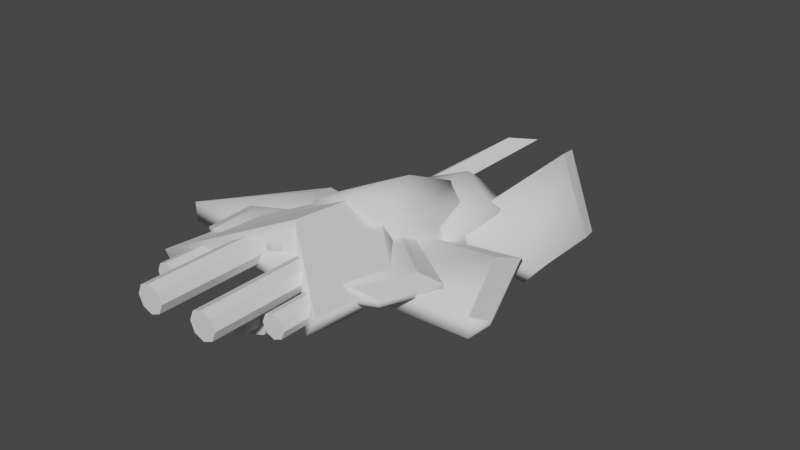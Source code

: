 # Source: starshipOmega.blend  (saved by Blender 2.80.55; exported with 4.5.12 LTS)
import bpy
from mathutils import Matrix  # noqa: F401  (used for matrix-valued properties, if any)

bpy.ops.wm.read_factory_settings(use_empty=True)
scene = bpy.context.scene
scene.name = 'Scene'

# ---- collections
col_collection = bpy.data.collections.new('Collection'); scene.collection.children.link(col_collection)

# ---- world
world_world = bpy.data.worlds.new('World'); scene.world = world_world
world_world.use_nodes = True; world_world.node_tree.nodes.clear()
_N = world_world.node_tree.nodes; _L = world_world.node_tree.links
n0 = _N.new('ShaderNodeOutputWorld'); n0.name = 'World Output'; n0.location = (300, 300)
n1 = _N.new('ShaderNodeBackground'); n1.name = 'Background'; n1.location = (10, 300)
n1.inputs[0].default_value = (0.05088, 0.05088, 0.05088, 1.0)
_L.new(n1.outputs[0], n0.inputs[0])
n0.is_active_output = True
world_world.color = (0.05088, 0.05088, 0.05088)
world_world.use_sun_shadow = False
world_world.sun_shadow_jitter_overblur = 0.0

# ---- meshes
me_cube_001 = bpy.data.meshes.new('Cube.001')
me_cube_001.from_pydata([(0.0, -1.165, -0.6499), (0.0, -1.176, 0.3062), (0.0, 0.9535, -0.636), (0.0, 1.042, 0.279), (1.129, -1.167, -0.6553), (1.148, -0.5733, -0.03964), (1.18, 0.8071, -0.6381), (1.179, 0.986, -0.02495), (0.0, 0.4036, -1.029), (0.0, 0.9076, 0.9337), (0.0, 2.932, -0.8496), (0.0, 2.86, 1.13), (0.7737, 0.3104, -1.029), (0.8551, 1.615, 0.657), (0.7781, 3.018, -0.8145), (0.7848, 2.96, 0.9193), (0.0, 1.625, -0.1666), (0.0, 1.484, 0.1481), (0.0, 4.895, 0.2032), (0.0, 4.879, 0.5316), (2.153, 3.3, 0.09871), (2.154, 3.299, 0.4305), (1.801, 4.722, 0.2704), (1.802, 4.718, 0.6027), (0.0, 1.355, -0.5689), (0.0, 1.346, -0.1225), (0.5423, 3.749, -0.2725), (0.5441, 3.741, 0.1814), (3.63, 3.682, 0.2149), (3.628, 3.669, -0.2512), (2.439, 0.9146, -0.5167), (2.415, 1.141, -0.07846), (0.0, 0.9245, -1.111), (0.0, 0.7651, 0.75), (0.0, 4.464, -0.8186), (0.0, 4.475, 0.9988), (0.5105, 0.9275, -1.071), (0.6286, 0.9303, 0.255), (0.5985, 4.379, -0.812), (0.6024, 4.368, 0.6708), (2.028, -3.414, -1.451), (0.5071, -4.81, -0.241), (2.172, -0.3585, -1.435), (0.6142, 0.693, -0.3578), (0.8996, 0.6459, -0.1133), (2.395, -0.4368, -1.118), (2.311, -2.644, -1.201), (0.7925, -3.93, 0.01348), (0.0, -2.126, -0.6028), (0.0, -2.128, -0.4151), (0.994, -1.568, -0.5054), (0.9928, -1.566, -0.6303), (0.0, -0.4562, -0.8472), (0.0, -0.7665, 0.1983), (0.5963, -0.2993, 0.05709), (0.5208, -0.5217, -0.8569), (0.0, 0.9686, -0.3215), (0.0, 0.9702, -0.4095), (3.802, 3.248, -0.01488), (3.801, 3.246, -0.1066), (2.635, 0.4654, -0.3665), (2.634, 0.5303, -0.2859), (0.0, 1.42, -0.1793), (0.0, 1.095, -0.06149), (2.25, 4.51, 0.3976), (2.25, 4.508, 0.2557), (2.599, 3.063, 0.08017), (2.599, 3.064, 0.2205), (0.0, 1.266, -0.03204), (0.0, 4.123, 0.2963), (1.696, 3.008, -0.2427), (1.681, 5.8, 0.02371), (0.0, 1.973, 0.9827), (0.0, 4.292, 1.202), (1.975, 5.839, 0.5333), (1.981, 3.792, 0.3756), (0.0, 2.918, -0.4757), (0.7794, 3.008, -0.4871), (1.066, 0.4917, -0.7205), (0.0, -0.8252, -0.6526), (0.4397, -0.8288, -0.6867), (0.0, 0.4182, -0.7613), (0.0, 4.476, -0.5088), (0.5992, 4.377, -0.5489), (0.8593, 0.4282, -0.8507)], [], [(2, 3, 7, 6), (6, 7, 5, 4), (5, 1, 49, 50), (2, 6, 4, 0), (7, 3, 1, 5), (76, 11, 15, 77), (77, 15, 13, 78), (8, 12, 55, 52), (10, 14, 12, 8), (15, 11, 9, 13), (18, 19, 23, 22), (21, 17, 63, 67), (22, 23, 64, 65), (18, 22, 20, 16), (23, 19, 17, 21), (26, 24, 25, 27), (25, 24, 57, 56), (30, 29, 59, 60), (24, 26, 29, 30), (27, 25, 31, 28), (26, 27, 28, 29), (82, 35, 39, 83), (83, 39, 37, 84), (84, 37, 33, 81), (34, 38, 36, 32), (39, 35, 33, 37), (42, 40, 41, 43), (45, 44, 47, 46), (41, 40, 46, 47), (40, 42, 45, 46), (43, 41, 47, 44), (42, 43, 44, 45), (51, 50, 49, 48), (4, 5, 50, 51), (0, 4, 51, 48), (80, 54, 53, 79), (13, 9, 53, 54), (78, 13, 54, 80), (59, 58, 61, 60), (56, 57, 60, 61), (24, 30, 60, 57), (28, 31, 61, 58), (29, 28, 58, 59), (31, 25, 56, 61), (65, 64, 67, 66), (66, 67, 63, 62), (20, 22, 65, 66), (16, 20, 66, 62), (23, 21, 67, 64), (71, 70, 68, 69), (74, 73, 72, 75), (70, 71, 74, 75), (68, 70, 75, 72), (71, 69, 73, 74), (12, 78, 80, 55), (55, 80, 79, 52), (14, 77, 78, 12), (10, 76, 77, 14), (36, 84, 81, 32), (38, 83, 84, 36), (34, 82, 83, 38)])
me_cube_001.polygons.foreach_set('use_smooth', [1, 1, 1, 1, 1, 1, 1, 1, 1, 1, 1, 0, 1, 1, 1, 1, 1, 1, 1, 1, 1, 1, 1, 1, 1, 1, 1, 1, 0, 1, 0, 1, 1, 1, 1, 1, 1, 1, 1, 1, 1, 0, 1, 0, 1, 1, 1, 1, 0, 1, 0, 1, 1, 1, 1, 1, 1, 1, 1, 1, 1])
_uv = me_cube_001.uv_layers.new(name='UVMap')
_uv.uv.foreach_set('vector', [0.7396, 0.3649, 0.6706, 0.3658, 0.6931, 0.2787, 0.7396, 0.2768, 0.3184, 0.9254, 0.2836, 0.9426, 0.2614, 0.83, 0.2907, 0.7827, 0.09286, 0.7661, 0.003144, 0.7209, 0.02141, 0.6435, 0.09391, 0.6877, 0.2573, 0.9223, 0.1771, 0.9139, 0.1793, 0.7678, 0.2561, 0.7656, 0.09391, 0.8805, 0.002735, 0.8829, 0.003144, 0.7209, 0.09286, 0.7661, 0.6181, 0.3062, 0.6181, 0.4249, 0.5606, 0.4101, 0.561, 0.3061, 0.8331, 0.7241, 0.746, 0.7185, 0.7475, 0.5299, 0.8229, 0.5433, 0.9813, 0.5295, 0.9287, 0.5251, 0.9499, 0.4633, 0.9857, 0.4665, 0.9914, 0.7169, 0.9398, 0.726, 0.9287, 0.5251, 0.9813, 0.5295, 0.9248, 0.7364, 0.8636, 0.7314, 0.8587, 0.5478, 0.9208, 0.5451, 0.4992, 0.9061, 0.4746, 0.9054, 0.472, 0.7715, 0.4969, 0.7721, 0.4495, 0.5538, 0.6008, 0.6924, 0.5968, 0.7233, 0.4134, 0.573, 0.4969, 0.7721, 0.472, 0.7715, 0.4885, 0.7369, 0.4992, 0.7371, 0.7381, 0.2664, 0.6185, 0.2515, 0.5941, 0.1451, 0.7377, 0.02299, 0.4748, 0.4485, 0.6008, 0.4397, 0.6008, 0.6924, 0.4495, 0.5538, 0.1958, 0.4709, 0.2018, 0.6519, 0.1875, 0.6535, 0.1813, 0.4724, 0.1875, 0.6535, 0.2018, 0.6519, 0.2019, 0.6802, 0.1991, 0.6805, 0.4392, 0.7649, 0.4392, 0.9855, 0.4142, 0.9613, 0.4125, 0.7394, 0.2018, 0.6519, 0.1958, 0.4709, 0.4012, 0.434, 0.3682, 0.6503, 0.2443, 0.05132, 0.2443, 0.2345, 0.07544, 0.2117, 0.03046, 0.007674, 0.4047, 0.9224, 0.3706, 0.9219, 0.3697, 0.6948, 0.4047, 0.6951, 0.6672, 0.3012, 0.6672, 0.4127, 0.6212, 0.3884, 0.6216, 0.2982, 0.8596, 0.008652, 0.9351, 0.009051, 0.9351, 0.26, 0.8802, 0.2941, 0.8378, 0.009797, 0.8036, 0.06456, 0.746, 0.06559, 0.7751, 0.01792, 0.11, 0.6453, 0.1502, 0.6518, 0.1443, 0.908, 0.1109, 0.9083, 0.8378, 0.3185, 0.7894, 0.3364, 0.746, 0.06559, 0.8036, 0.06456, 0.4121, 0.3437, 0.4152, 0.1173, 0.5546, 0.0122, 0.5546, 0.419, 0.2561, 0.09323, 0.3892, 0.01207, 0.3912, 0.346, 0.2558, 0.256, 0.4034, 0.4146, 0.2681, 0.3164, 0.2558, 0.256, 0.3912, 0.346, 0.4703, 0.7386, 0.4703, 0.964, 0.441, 0.9592, 0.4445, 0.7967, 0.4034, 0.01272, 0.4034, 0.4146, 0.3912, 0.346, 0.3892, 0.01207, 0.5302, 0.7379, 0.5302, 0.8869, 0.503, 0.8789, 0.5009, 0.7363, 0.2885, 0.752, 0.2807, 0.7527, 0.3068, 0.6965, 0.3184, 0.6953, 0.2907, 0.7827, 0.2614, 0.83, 0.2807, 0.7527, 0.2885, 0.752, 0.2561, 0.7656, 0.1793, 0.7678, 0.1892, 0.7381, 0.2573, 0.6947, 0.9248, 0.4401, 0.92, 0.4878, 0.8742, 0.4896, 0.8927, 0.4406, 0.9208, 0.5451, 0.8587, 0.5478, 0.8742, 0.4896, 0.92, 0.4878, 0.8229, 0.5433, 0.7475, 0.5299, 0.791, 0.479, 0.841, 0.4398, 0.4142, 0.9613, 0.4087, 0.9626, 0.4091, 0.745, 0.4125, 0.7394, 0.2344, 0.263, 0.2321, 0.2635, 0.04423, 0.2589, 0.04718, 0.2537, 0.2018, 0.6519, 0.3682, 0.6503, 0.3825, 0.6805, 0.2019, 0.6802, 0.03046, 0.007674, 0.07544, 0.2117, 0.04718, 0.2537, 0.007115, 0.03786, 0.4392, 0.9855, 0.4114, 0.9924, 0.4087, 0.9626, 0.4142, 0.9613, 0.07544, 0.2117, 0.2443, 0.2345, 0.2344, 0.263, 0.04718, 0.2537, 0.9982, 0.2988, 0.9902, 0.3021, 0.9396, 0.2126, 0.9476, 0.2094, 0.9476, 0.2094, 0.9396, 0.2126, 0.9806, 0.008798, 0.9982, 0.02746, 0.5941, 0.1451, 0.6185, 0.2515, 0.5883, 0.235, 0.5641, 0.1269, 0.7377, 0.02299, 0.5941, 0.1451, 0.5641, 0.1269, 0.7381, 0.00776, 0.4748, 0.4485, 0.4495, 0.5538, 0.4134, 0.573, 0.4386, 0.4656, 0.7389, 0.4412, 0.7389, 0.6487, 0.611, 0.7742, 0.6103, 0.5615, 0.1646, 0.626, 0.004794, 0.517, 0.00533, 0.3449, 0.1646, 0.4745, 0.3672, 0.6942, 0.3672, 0.8981, 0.3236, 0.9037, 0.3214, 0.7541, 0.02852, 0.2815, 0.1578, 0.4095, 0.1646, 0.4745, 0.00533, 0.3449, 0.1921, 0.4051, 0.1713, 0.2989, 0.2355, 0.2753, 0.2355, 0.4128, 0.8534, 0.5274, 0.8229, 0.5433, 0.841, 0.4398, 0.8495, 0.4634, 0.9499, 0.4633, 0.9604, 0.4408, 0.9914, 0.4398, 0.9857, 0.4665, 0.8534, 0.7254, 0.8331, 0.7241, 0.8229, 0.5433, 0.8534, 0.5274, 0.6181, 0.2786, 0.6181, 0.3062, 0.561, 0.3061, 0.5611, 0.2819, 0.1443, 0.908, 0.1597, 0.944, 0.09848, 0.944, 0.1109, 0.9083, 0.8433, 0.008566, 0.8596, 0.008652, 0.8802, 0.2941, 0.8483, 0.2619, 0.6671, 0.2782, 0.6672, 0.3012, 0.6216, 0.2982, 0.6216, 0.2787])
me_cube_001.use_remesh_preserve_volume = False
me_cube_001.use_remesh_preserve_attributes = False
me_cube_001.use_mirror_vertex_groups = False
me_cube_001.update()
me_cube_003 = bpy.data.meshes.new('Cube.003')
me_cube_003.from_pydata([(1.397, 6.28, 0.6287), (1.397, 4.874, 0.6287), (1.581, 6.28, 0.5526), (1.581, 4.874, 0.5526), (1.657, 6.28, 0.3689), (1.657, 4.874, 0.3689), (1.581, 6.28, 0.1852), (1.581, 4.874, 0.1852), (1.397, 6.28, 0.109), (1.397, 4.874, 0.109), (1.213, 6.28, 0.1852), (1.213, 4.874, 0.1852), (1.137, 6.28, 0.3689), (1.137, 4.874, 0.3689), (1.213, 6.28, 0.5526), (1.213, 4.874, 0.5526), (0.6878, 7.234, 0.8684), (0.6878, 4.672, 0.8684), (0.9079, 7.234, 0.7772), (0.9079, 4.672, 0.7772), (0.9991, 7.234, 0.5571), (0.9991, 4.672, 0.5571), (0.9079, 7.234, 0.337), (0.9079, 4.672, 0.337), (0.6878, 7.234, 0.2458), (0.6878, 4.672, 0.2458), (0.4676, 7.234, 0.337), (0.4676, 4.672, 0.337), (0.3764, 7.234, 0.5571), (0.3764, 4.672, 0.5571), (0.4676, 7.234, 0.7772), (0.4676, 4.672, 0.7772), (0.0, 5.56, 0.1631), (0.0, 4.332, 0.1631), (0.3476, 5.56, 0.03506), (0.3476, 4.332, 0.03506), (0.4756, 5.56, -0.2741), (0.4756, 4.332, -0.2741), (0.3476, 5.56, -0.5833), (0.3476, 4.332, -0.5833), (0.0, 5.56, -0.7113), (0.0, 4.332, -0.7113), (0.0, 5.56, -0.5833), (0.0, 4.332, -0.5833), (0.0, 5.56, -0.2741), (0.0, 4.332, -0.2741), (0.0, 5.56, 0.03506), (0.0, 4.332, 0.03506), (0.0, 5.915, 0.01097), (0.0, 5.136, 0.01097), (0.2117, 5.915, -0.07026), (0.2117, 5.136, -0.07026), (0.2929, 5.915, -0.2664), (0.2929, 5.136, -0.2664), (0.2117, 5.915, -0.4624), (0.2117, 5.136, -0.4624), (0.0, 5.915, -0.5437), (0.0, 5.136, -0.5437), (0.0, 5.915, -0.4624), (0.0, 5.136, -0.4624), (0.0, 5.915, -0.2664), (0.0, 5.136, -0.2664), (0.0, 5.915, -0.07026), (0.0, 5.136, -0.07026)], [], [(0, 1, 3, 2), (2, 3, 5, 4), (4, 5, 7, 6), (6, 7, 9, 8), (8, 9, 11, 10), (10, 11, 13, 12), (3, 1, 15, 13, 11, 9, 7, 5), (12, 13, 15, 14), (14, 15, 1, 0), (0, 2, 4, 6, 8, 10, 12, 14), (16, 17, 19, 18), (18, 19, 21, 20), (20, 21, 23, 22), (22, 23, 25, 24), (24, 25, 27, 26), (26, 27, 29, 28), (19, 17, 31, 29, 27, 25, 23, 21), (28, 29, 31, 30), (30, 31, 17, 16), (16, 18, 20, 22, 24, 26, 28, 30), (32, 33, 35, 34), (34, 35, 37, 36), (36, 37, 39, 38), (38, 39, 41, 40), (35, 33, 47, 45, 43, 41, 39, 37), (32, 34, 36, 38, 40, 42, 44, 46), (48, 49, 51, 50), (50, 51, 53, 52), (52, 53, 55, 54), (54, 55, 57, 56), (51, 49, 63, 61, 59, 57, 55, 53), (48, 50, 52, 54, 56, 58, 60, 62)])
_uv = me_cube_003.uv_layers.new(name='UVMap')
_uv.uv.foreach_set('vector', [1.0, 0.5, 1.0, 1.0, 0.875, 1.0, 0.875, 0.5, 0.875, 0.5, 0.875, 1.0, 0.75, 1.0, 0.75, 0.5, 0.75, 0.5, 0.75, 1.0, 0.625, 1.0, 0.625, 0.5, 0.625, 0.5, 0.625, 1.0, 0.5, 1.0, 0.5, 0.5, 0.5, 0.5, 0.5, 1.0, 0.375, 1.0, 0.375, 0.5, 0.375, 0.5, 0.375, 1.0, 0.25, 1.0, 0.25, 0.5, 0.4197, 0.4197, 0.25, 0.49, 0.08029, 0.4197, 0.01, 0.25, 0.08029, 0.08029, 0.25, 0.01, 0.4197, 0.08029, 0.49, 0.25, 0.25, 0.5, 0.25, 1.0, 0.125, 1.0, 0.125, 0.5, 0.125, 0.5, 0.125, 1.0, 0.0, 1.0, 0.0, 0.5, 0.75, 0.49, 0.9197, 0.4197, 0.99, 0.25, 0.9197, 0.08029, 0.75, 0.01, 0.5803, 0.08029, 0.51, 0.25, 0.5803, 0.4197, 1.0, 0.5, 1.0, 1.0, 0.875, 1.0, 0.875, 0.5, 0.875, 0.5, 0.875, 1.0, 0.75, 1.0, 0.75, 0.5, 0.75, 0.5, 0.75, 1.0, 0.625, 1.0, 0.625, 0.5, 0.625, 0.5, 0.625, 1.0, 0.5, 1.0, 0.5, 0.5, 0.5, 0.5, 0.5, 1.0, 0.375, 1.0, 0.375, 0.5, 0.375, 0.5, 0.375, 1.0, 0.25, 1.0, 0.25, 0.5, 0.4197, 0.4197, 0.25, 0.49, 0.08029, 0.4197, 0.01, 0.25, 0.08029, 0.08029, 0.25, 0.01, 0.4197, 0.08029, 0.49, 0.25, 0.25, 0.5, 0.25, 1.0, 0.125, 1.0, 0.125, 0.5, 0.125, 0.5, 0.125, 1.0, 0.0, 1.0, 0.0, 0.5, 0.75, 0.49, 0.9197, 0.4197, 0.99, 0.25, 0.9197, 0.08029, 0.75, 0.01, 0.5803, 0.08029, 0.51, 0.25, 0.5803, 0.4197, 1.0, 0.5, 1.0, 1.0, 0.875, 1.0, 0.875, 0.5, 0.875, 0.5, 0.875, 1.0, 0.75, 1.0, 0.75, 0.5, 0.75, 0.5, 0.75, 1.0, 0.625, 1.0, 0.625, 0.5, 0.625, 0.5, 0.625, 1.0, 0.5, 1.0, 0.5, 0.5, 0.4197, 0.4197, 0.25, 0.49, 0.08029, 0.4197, 0.01, 0.25, 0.08029, 0.08029, 0.25, 0.01, 0.4197, 0.08029, 0.49, 0.25, 0.75, 0.49, 0.9197, 0.4197, 0.99, 0.25, 0.9197, 0.08029, 0.75, 0.01, 0.5803, 0.08029, 0.51, 0.25, 0.5803, 0.4197, 1.0, 0.5, 1.0, 1.0, 0.875, 1.0, 0.875, 0.5, 0.875, 0.5, 0.875, 1.0, 0.75, 1.0, 0.75, 0.5, 0.75, 0.5, 0.75, 1.0, 0.625, 1.0, 0.625, 0.5, 0.625, 0.5, 0.625, 1.0, 0.5, 1.0, 0.5, 0.5, 0.4197, 0.4197, 0.25, 0.49, 0.08029, 0.4197, 0.01, 0.25, 0.08029, 0.08029, 0.25, 0.01, 0.4197, 0.08029, 0.49, 0.25, 0.75, 0.49, 0.9197, 0.4197, 0.99, 0.25, 0.9197, 0.08029, 0.75, 0.01, 0.5803, 0.08029, 0.51, 0.25, 0.5803, 0.4197])
me_cube_003.use_remesh_preserve_volume = False
me_cube_003.use_remesh_preserve_attributes = False
me_cube_003.use_mirror_vertex_groups = False
me_cube_003.update()

# ---- objects
ob_cube = bpy.data.objects.new('Cube', me_cube_001)
ob_cube_001 = bpy.data.objects.new('Cube.001', me_cube_003)

# ---- transforms, parenting, visibility, modifiers, constraints
ob_cube.location = (0.0, 1.035, 0.0)
ob_cube.rotation_euler = (0.0, -0.0, 3.142)
ob_cube.lineart.crease_threshold = 0.0
_m = ob_cube.modifiers.new('Mirror', 'MIRROR')
_m.use_clip = True
ob_cube_001.location = (0.0, 1.035, 0.0)
ob_cube_001.rotation_euler = (0.0, -0.0, 3.142)
ob_cube_001.lineart.crease_threshold = 0.0
_m = ob_cube_001.modifiers.new('Mirror', 'MIRROR')
_m.use_clip = True

# ---- collection membership
col_collection.objects.link(ob_cube)
col_collection.objects.link(ob_cube_001)

# ---- scene / render settings (as saved in the file)
scene.frame_start = 1; scene.frame_end = 250; scene.frame_set(191)
scene.render.engine = 'BLENDER_EEVEE_NEXT'
scene.cycles.use_denoising = False
scene.cycles.samples = 128
scene.cycles.sampling_pattern = 'TABULATED_SOBOL'
scene.cycles.use_adaptive_sampling = False
scene.cycles.use_light_tree = False
scene.eevee.use_gtao = True
scene.view_settings.view_transform = 'Filmic'
bpy.context.view_layer.update()

# ---- added for rendering (the .blend has no active camera and no usable light): camera, sun
cam_auto = bpy.data.cameras.new('AutoCamera')
cam_auto.lens = 50.0
cam_auto.sensor_width = 36.0
cam_auto.clip_end = 1000.0
ob_auto_camera = bpy.data.objects.new('AutoCamera', cam_auto)
scene.collection.objects.link(ob_auto_camera)
ob_auto_camera.location = (13.4052, -16.2636, 10.5998)
ob_auto_camera.rotation_euler = (1.09748, -7.21219e-08, 0.694738)
scene.camera = ob_auto_camera
light_auto_sun = bpy.data.lights.new('AutoSun', 'SUN')
light_auto_sun.energy = 3.0
light_auto_sun.angle = 0.0523599
ob_auto_sun = bpy.data.objects.new('AutoSun', light_auto_sun)
scene.collection.objects.link(ob_auto_sun)
ob_auto_sun.rotation_euler = (0.872665, 0.174533, 0.523599)
bpy.context.view_layer.update()
